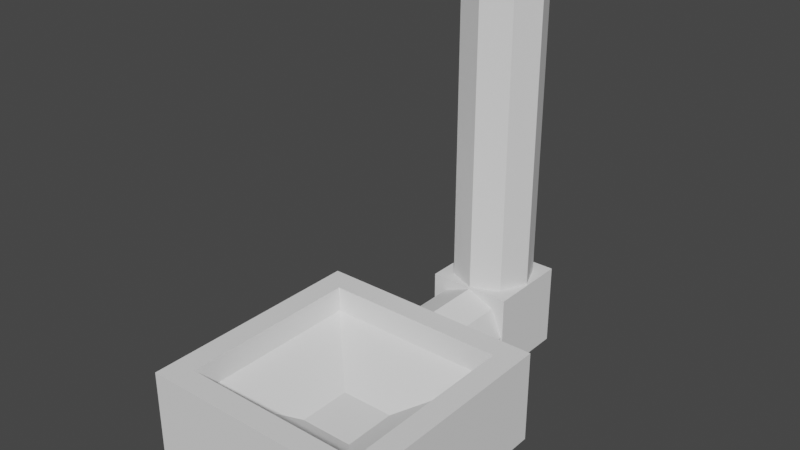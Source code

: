 # Source: delivery_machine.blend  (saved by Blender 2.80.75; exported with 4.5.12 LTS)
import bpy
from mathutils import Matrix  # noqa: F401  (used for matrix-valued properties, if any)

bpy.ops.wm.read_factory_settings(use_empty=True)
scene = bpy.context.scene
scene.name = 'Scene'

# ---- collections
col_collection = bpy.data.collections.new('Collection'); scene.collection.children.link(col_collection)

# ---- world
world_world = bpy.data.worlds.new('World'); scene.world = world_world
world_world.use_nodes = True; world_world.node_tree.nodes.clear()
_N = world_world.node_tree.nodes; _L = world_world.node_tree.links
n0 = _N.new('ShaderNodeOutputWorld'); n0.name = 'World Output'; n0.location = (300, 300)
n1 = _N.new('ShaderNodeBackground'); n1.name = 'Background'; n1.location = (10, 300)
n1.inputs[0].default_value = (0.05088, 0.05088, 0.05088, 1.0)
_L.new(n1.outputs[0], n0.inputs[0])
n0.is_active_output = True
world_world.color = (0.05088, 0.05088, 0.05088)
world_world.use_sun_shadow = False
world_world.sun_shadow_jitter_overblur = 0.0

# ---- meshes
me_plane = bpy.data.meshes.new('Plane')
me_plane.from_pydata([(-1.0, -1.0, 0.0), (1.0, -1.0, 0.0), (-1.0, 1.0, 0.0), (1.0, 1.0, 0.0), (-1.0, 1.0, -0.8151), (-1.0, -1.0, -0.8151), (1.0, -1.0, -0.8151), (1.0, 1.0, -0.8151), (-0.7966, 0.7966, -2.425e-08), (-0.7966, -0.7966, -2.425e-08), (0.7966, -0.7966, -2.425e-08), (0.7966, 0.7966, -2.425e-08), (-0.7966, 0.7966, -0.2256), (-0.7966, -0.7966, -0.2256), (0.7966, -0.7966, -0.2256), (0.7966, 0.7966, -0.2256), (2.23e-15, 1.0, -0.05877), (-0.2466, 1.0, -0.1609), (-0.3488, 1.0, -0.4075), (-0.2466, 1.0, -0.6542), (3.049e-08, 1.0, -0.7563), (0.2466, 1.0, -0.6542), (0.3488, 1.0, -0.4075), (0.2466, 1.0, -0.1609), (2.23e-15, 1.585, -0.05877), (-0.2466, 1.585, -0.1609), (-0.3488, 1.585, -0.4075), (-0.2466, 1.585, -0.6542), (3.049e-08, 1.585, -0.7563), (0.2466, 1.585, -0.6542), (0.3488, 1.585, -0.4075), (0.2466, 1.585, -0.1609), (-0.3639, 1.559, -0.7714), (-0.3639, 1.559, -0.04365), (-0.3639, 2.287, -0.7714), (-0.3639, 2.287, -0.04365), (0.3639, 1.559, -0.7714), (0.3639, 1.559, -0.04365), (0.3639, 2.287, -0.7714), (0.3639, 2.287, -0.04365), (2.23e-15, 1.571, -0.05405), (-0.2466, 1.673, -0.05405), (-0.3488, 1.92, -0.05405), (-0.2466, 2.166, -0.05405), (3.049e-08, 2.268, -0.05405), (0.2466, 2.166, -0.05405), (0.3488, 1.92, -0.05405), (0.2466, 1.673, -0.05405), (2.23e-15, 1.571, 2.643), (-0.2466, 1.673, 2.643), (-0.3488, 1.92, 2.643), (-0.2466, 2.166, 2.643), (3.049e-08, 2.268, 2.643), (0.2466, 2.166, 2.643), (0.3488, 1.92, 2.643), (0.2466, 1.673, 2.643), (-0.2352, 0.2352, -0.5094), (-0.2352, -0.2352, -0.5094), (0.2352, -0.2352, -0.5094), (0.2352, 0.2352, -0.5094)], [], [(1, 10, 9, 0), (0, 5, 6, 1), (1, 6, 7, 3), (2, 4, 5, 0), (3, 7, 4, 2), (9, 13, 12, 8), (3, 11, 10, 1), (0, 9, 8, 2), (2, 8, 11, 3), (15, 59, 58, 14), (8, 12, 15, 11), (10, 14, 13, 9), (11, 15, 14, 10), (23, 22, 30, 31), (21, 20, 28, 29), (19, 18, 26, 27), (17, 16, 24, 25), (16, 23, 31, 24), (22, 21, 29, 30), (20, 19, 27, 28), (18, 17, 25, 26), (32, 33, 35, 34), (34, 35, 39, 38), (38, 39, 37, 36), (36, 37, 33, 32), (34, 38, 36, 32), (39, 35, 33, 37), (47, 46, 54, 55), (45, 44, 52, 53), (43, 42, 50, 51), (41, 40, 48, 49), (40, 47, 55, 48), (46, 45, 53, 54), (44, 43, 51, 52), (42, 41, 49, 50), (57, 58, 59, 56), (13, 57, 56, 12), (12, 56, 59, 15), (14, 58, 57, 13)])
_uv = me_plane.uv_layers.new(name='UVMap')
_uv.uv.foreach_set('vector', [1.0, 0.0, 1.0, 0.0, 0.0, 0.0, 0.0, 0.0, 0.0, 0.0, 0.0, 0.0, 1.0, 0.0, 1.0, 0.0, 1.0, 0.0, 1.0, 0.0, 1.0, 1.0, 1.0, 1.0, 0.0, 1.0, 0.0, 1.0, 0.0, 0.0, 0.0, 0.0, 1.0, 1.0, 1.0, 1.0, 0.0, 1.0, 0.0, 1.0, 0.0, 0.0, 0.0, 0.0, 0.0, 1.0, 0.0, 1.0, 1.0, 1.0, 1.0, 1.0, 1.0, 0.0, 1.0, 0.0, 0.0, 0.0, 0.0, 0.0, 0.0, 1.0, 0.0, 1.0, 0.0, 1.0, 0.0, 1.0, 1.0, 1.0, 1.0, 1.0, 1.0, 1.0, 1.0, 1.0, 1.0, 0.0, 1.0, 0.0, 0.0, 1.0, 0.0, 1.0, 1.0, 1.0, 1.0, 1.0, 1.0, 0.0, 1.0, 0.0, 0.0, 0.0, 0.0, 0.0, 1.0, 1.0, 1.0, 1.0, 1.0, 0.0, 1.0, 0.0, 0.0, 0.0, 0.0, 0.0, 0.0, 0.0, 0.0, 0.0, 0.0, 0.0, 0.0, 0.0, 0.0, 0.0, 0.0, 0.0, 0.0, 0.0, 0.0, 0.0, 0.0, 0.0, 0.0, 0.0, 0.0, 0.0, 0.0, 0.0, 0.0, 0.0, 0.0, 0.0, 0.0, 0.0, 0.0, 0.0, 0.0, 0.0, 0.0, 0.0, 0.0, 0.0, 0.0, 0.0, 0.0, 0.0, 0.0, 0.0, 0.0, 0.0, 0.0, 0.0, 0.0, 0.0, 0.0, 0.0, 0.0, 0.0, 0.0, 0.0, 0.0, 0.0, 0.0, 0.0, 0.375, 0.0, 0.625, 0.0, 0.625, 0.25, 0.375, 0.25, 0.375, 0.25, 0.625, 0.25, 0.625, 0.5, 0.375, 0.5, 0.375, 0.5, 0.625, 0.5, 0.625, 0.75, 0.375, 0.75, 0.375, 0.75, 0.625, 0.75, 0.625, 1.0, 0.375, 1.0, 0.125, 0.5, 0.375, 0.5, 0.375, 0.75, 0.125, 0.75, 0.625, 0.5, 0.875, 0.5, 0.875, 0.75, 0.625, 0.75, 0.0, 0.0, 0.0, 0.0, 0.0, 0.0, 0.0, 0.0, 0.0, 0.0, 0.0, 0.0, 0.0, 0.0, 0.0, 0.0, 0.0, 0.0, 0.0, 0.0, 0.0, 0.0, 0.0, 0.0, 0.0, 0.0, 0.0, 0.0, 0.0, 0.0, 0.0, 0.0, 0.0, 0.0, 0.0, 0.0, 0.0, 0.0, 0.0, 0.0, 0.0, 0.0, 0.0, 0.0, 0.0, 0.0, 0.0, 0.0, 0.0, 0.0, 0.0, 0.0, 0.0, 0.0, 0.0, 0.0, 0.0, 0.0, 0.0, 0.0, 0.0, 0.0, 0.0, 0.0, 0.0, 0.0, 1.0, 0.0, 1.0, 1.0, 0.0, 1.0, 0.0, 0.0, 0.0, 0.0, 0.0, 1.0, 0.0, 1.0, 0.0, 1.0, 0.0, 1.0, 1.0, 1.0, 1.0, 1.0, 1.0, 0.0, 1.0, 0.0, 0.0, 0.0, 0.0, 0.0])
me_plane.use_remesh_preserve_volume = False
me_plane.use_remesh_preserve_attributes = False
me_plane.use_mirror_vertex_groups = False
me_plane.update()

# ---- objects
ob_plane = bpy.data.objects.new('Plane', me_plane)

# ---- transforms, parenting, visibility, modifiers, constraints
ob_plane.location = (-0.5, 0.3, 0.3405)
ob_plane.scale = (0.3, 0.3, 0.3)
ob_plane.lineart.crease_threshold = 0.0

# ---- collection membership
col_collection.objects.link(ob_plane)

# ---- scene / render settings (as saved in the file)
scene.frame_start = 1; scene.frame_end = 250; scene.frame_set(1)
scene.render.engine = 'BLENDER_EEVEE_NEXT'
scene.cycles.use_denoising = False
scene.cycles.samples = 128
scene.cycles.sampling_pattern = 'TABULATED_SOBOL'
scene.cycles.use_adaptive_sampling = False
scene.cycles.use_light_tree = False
scene.view_settings.view_transform = 'Filmic'
bpy.context.view_layer.update()

# ---- added for rendering (the .blend has no active camera and no usable light): camera, sun
cam_auto = bpy.data.cameras.new('AutoCamera')
cam_auto.lens = 50.0
cam_auto.sensor_width = 36.0
cam_auto.clip_end = 1000.0
ob_auto_camera = bpy.data.objects.new('AutoCamera', cam_auto)
scene.collection.objects.link(ob_auto_camera)
ob_auto_camera.location = (0.935975, -1.2301, 1.76351)
ob_auto_camera.rotation_euler = (1.09748, -7.21219e-08, 0.694738)
scene.camera = ob_auto_camera
light_auto_sun = bpy.data.lights.new('AutoSun', 'SUN')
light_auto_sun.energy = 3.0
light_auto_sun.angle = 0.0523599
ob_auto_sun = bpy.data.objects.new('AutoSun', light_auto_sun)
scene.collection.objects.link(ob_auto_sun)
ob_auto_sun.rotation_euler = (0.872665, 0.174533, 0.523599)
bpy.context.view_layer.update()
